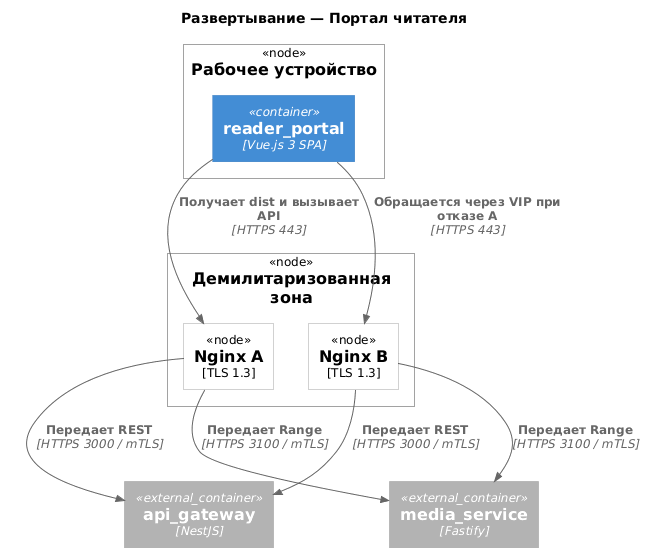

The diagram above was rendered by PlantUML. Its source (embedded in the PNG):
@startuml glimakova-deployment
!include <C4/C4_Deployment>

title Развертывание — Портал читателя

Deployment_Node(device, "Рабочее устройство") {
  Container(reader_portal, "reader_portal", "Vue.js 3 SPA")
}

Deployment_Node(dmz, "Демилитаризованная зона") {
  Deployment_Node(nginx_a, "Nginx A", "TLS 1.3")
  Deployment_Node(nginx_b, "Nginx B", "TLS 1.3")
}

Container_Ext(api_gateway, "api_gateway", "NestJS")
Container_Ext(media_service, "media_service", "Fastify")

Rel(reader_portal, nginx_a, "Получает dist и вызывает API", "HTTPS 443")
Rel(reader_portal, nginx_b, "Обращается через VIP при отказе A", "HTTPS 443")
Rel(nginx_a, api_gateway, "Передает REST", "HTTPS 3000 / mTLS")
Rel(nginx_a, media_service, "Передает Range", "HTTPS 3100 / mTLS")
Rel(nginx_b, api_gateway, "Передает REST", "HTTPS 3000 / mTLS")
Rel(nginx_b, media_service, "Передает Range", "HTTPS 3100 / mTLS")
@enduml